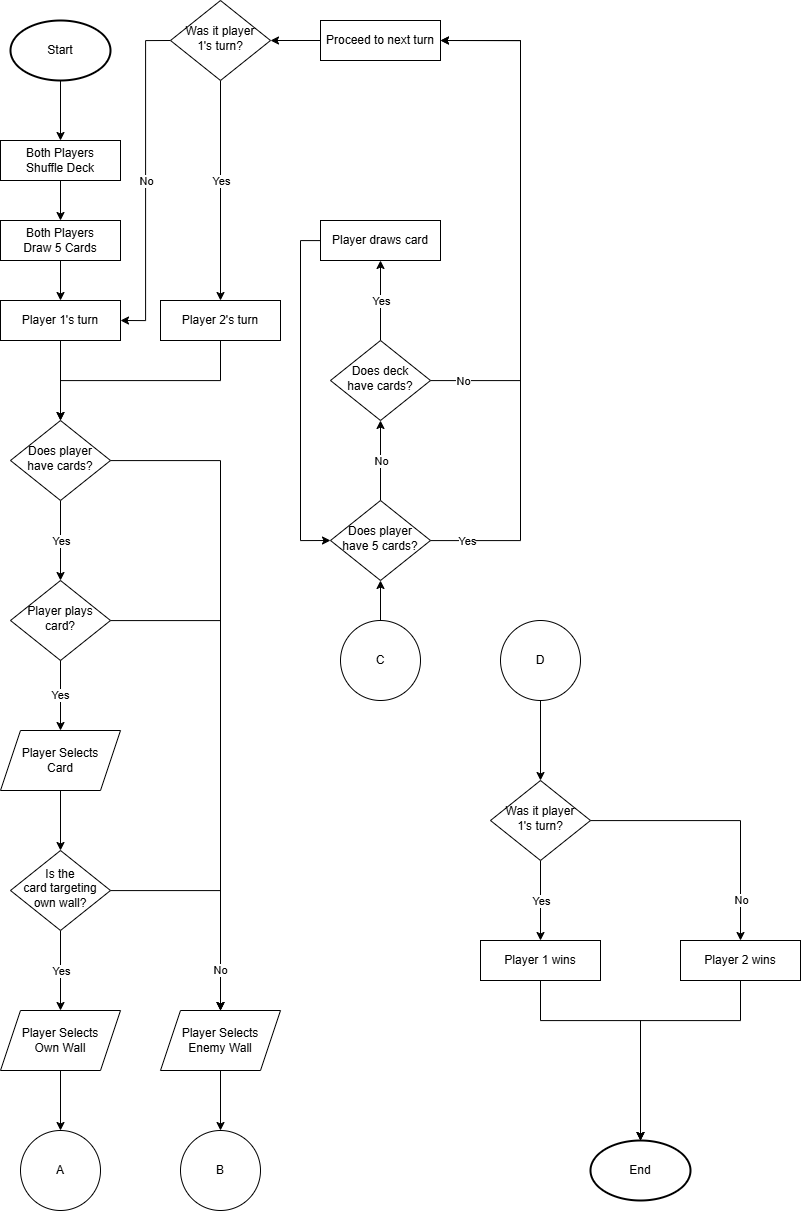

The diagram above was exported from draw.io. Its source (the exported page's mxGraphModel, read from the mxfile embedded in the PNG):
<mxGraphModel dx="2516" dy="1373" grid="1" gridSize="10" guides="1" tooltips="1" connect="1" arrows="1" fold="1" page="1" pageScale="1" pageWidth="827" pageHeight="1169" math="0" shadow="0">
  <root>
    <mxCell id="0" />
    <mxCell id="1" parent="0" />
    <mxCell id="2" style="edgeStyle=orthogonalEdgeStyle;rounded=0;orthogonalLoop=1;jettySize=auto;html=1;entryX=0.5;entryY=0;entryDx=0;entryDy=0;" edge="1" source="3" target="29" parent="1">
      <mxGeometry relative="1" as="geometry" />
    </mxCell>
    <mxCell id="3" value="Player 1's turn" style="rounded=0;whiteSpace=wrap;html=1;fontSize=12;glass=0;strokeWidth=1;shadow=0;" vertex="1" parent="1">
      <mxGeometry x="80" y="320" width="120" height="40" as="geometry" />
    </mxCell>
    <mxCell id="4" style="edgeStyle=orthogonalEdgeStyle;rounded=0;orthogonalLoop=1;jettySize=auto;html=1;" edge="1" source="5" target="29" parent="1">
      <mxGeometry relative="1" as="geometry">
        <Array as="points">
          <mxPoint x="300" y="400" />
          <mxPoint x="140" y="400" />
        </Array>
      </mxGeometry>
    </mxCell>
    <mxCell id="5" value="Player 2's turn" style="rounded=0;whiteSpace=wrap;html=1;fontSize=12;glass=0;strokeWidth=1;shadow=0;" vertex="1" parent="1">
      <mxGeometry x="240" y="320" width="120" height="40" as="geometry" />
    </mxCell>
    <mxCell id="6" style="edgeStyle=orthogonalEdgeStyle;rounded=0;orthogonalLoop=1;jettySize=auto;html=1;entryX=1;entryY=0.5;entryDx=0;entryDy=0;exitX=0;exitY=0.5;exitDx=0;exitDy=0;" edge="1" source="10" target="3" parent="1">
      <mxGeometry relative="1" as="geometry">
        <mxPoint x="240" y="60" as="sourcePoint" />
      </mxGeometry>
    </mxCell>
    <mxCell id="7" value="No" style="edgeLabel;html=1;align=center;verticalAlign=middle;resizable=0;points=[];" connectable="0" vertex="1" parent="6">
      <mxGeometry x="0.0308" relative="1" as="geometry">
        <mxPoint y="-6" as="offset" />
      </mxGeometry>
    </mxCell>
    <mxCell id="8" style="edgeStyle=orthogonalEdgeStyle;rounded=0;orthogonalLoop=1;jettySize=auto;html=1;entryX=0.5;entryY=0;entryDx=0;entryDy=0;" edge="1" target="5" parent="1">
      <mxGeometry relative="1" as="geometry">
        <mxPoint x="300" y="100" as="sourcePoint" />
      </mxGeometry>
    </mxCell>
    <mxCell id="9" value="Yes" style="edgeLabel;html=1;align=center;verticalAlign=middle;resizable=0;points=[];" connectable="0" vertex="1" parent="8">
      <mxGeometry x="-0.5714" relative="1" as="geometry">
        <mxPoint y="53" as="offset" />
      </mxGeometry>
    </mxCell>
    <mxCell id="10" value="Was it player&lt;div&gt;1's&amp;nbsp;&lt;span style=&quot;background-color: transparent; color: light-dark(rgb(0, 0, 0), rgb(255, 255, 255));&quot;&gt;t&lt;/span&gt;&lt;span style=&quot;background-color: transparent; color: light-dark(rgb(0, 0, 0), rgb(255, 255, 255));&quot;&gt;urn?&lt;/span&gt;&lt;/div&gt;" style="rhombus;whiteSpace=wrap;html=1;shadow=0;fontFamily=Helvetica;fontSize=12;align=center;strokeWidth=1;spacing=6;spacingTop=-4;" vertex="1" parent="1">
      <mxGeometry x="250" y="20" width="100" height="80" as="geometry" />
    </mxCell>
    <mxCell id="11" style="edgeStyle=orthogonalEdgeStyle;rounded=0;orthogonalLoop=1;jettySize=auto;html=1;entryX=0.5;entryY=0;entryDx=0;entryDy=0;" edge="1" source="15" parent="1">
      <mxGeometry relative="1" as="geometry">
        <mxPoint x="620" y="960" as="targetPoint" />
      </mxGeometry>
    </mxCell>
    <mxCell id="12" value="Yes" style="edgeLabel;html=1;align=center;verticalAlign=middle;resizable=0;points=[];" connectable="0" vertex="1" parent="11">
      <mxGeometry x="-0.16" relative="1" as="geometry">
        <mxPoint y="7" as="offset" />
      </mxGeometry>
    </mxCell>
    <mxCell id="13" style="edgeStyle=orthogonalEdgeStyle;rounded=0;orthogonalLoop=1;jettySize=auto;html=1;entryX=0.5;entryY=0;entryDx=0;entryDy=0;" edge="1" source="15" target="19" parent="1">
      <mxGeometry relative="1" as="geometry">
        <mxPoint x="800" y="550" as="targetPoint" />
      </mxGeometry>
    </mxCell>
    <mxCell id="14" value="No" style="edgeLabel;html=1;align=center;verticalAlign=middle;resizable=0;points=[];" connectable="0" vertex="1" parent="13">
      <mxGeometry x="0.5916" y="1" relative="1" as="geometry">
        <mxPoint x="-1" y="15" as="offset" />
      </mxGeometry>
    </mxCell>
    <mxCell id="15" value="Was it player&lt;div&gt;1's&amp;nbsp;&lt;span style=&quot;background-color: transparent; color: light-dark(rgb(0, 0, 0), rgb(255, 255, 255));&quot;&gt;t&lt;/span&gt;&lt;span style=&quot;background-color: transparent; color: light-dark(rgb(0, 0, 0), rgb(255, 255, 255));&quot;&gt;urn?&lt;/span&gt;&lt;/div&gt;" style="rhombus;whiteSpace=wrap;html=1;shadow=0;fontFamily=Helvetica;fontSize=12;align=center;strokeWidth=1;spacing=6;spacingTop=-4;" vertex="1" parent="1">
      <mxGeometry x="570" y="800" width="100" height="80" as="geometry" />
    </mxCell>
    <mxCell id="16" style="edgeStyle=orthogonalEdgeStyle;rounded=0;orthogonalLoop=1;jettySize=auto;html=1;entryX=0.5;entryY=0;entryDx=0;entryDy=0;entryPerimeter=0;" edge="1" target="66" parent="1">
      <mxGeometry relative="1" as="geometry">
        <mxPoint x="720" y="1238.9999999999998" as="targetPoint" />
        <Array as="points">
          <mxPoint x="620" y="1040" />
          <mxPoint x="720" y="1040" />
        </Array>
        <mxPoint x="620" y="1000" as="sourcePoint" />
      </mxGeometry>
    </mxCell>
    <mxCell id="17" value="Player 1 wins" style="rounded=0;whiteSpace=wrap;html=1;fontSize=12;glass=0;strokeWidth=1;shadow=0;" vertex="1" parent="1">
      <mxGeometry x="560" y="960" width="120" height="40" as="geometry" />
    </mxCell>
    <mxCell id="18" style="edgeStyle=orthogonalEdgeStyle;rounded=0;orthogonalLoop=1;jettySize=auto;html=1;" edge="1" source="66" parent="1">
      <mxGeometry relative="1" as="geometry">
        <mxPoint x="720" y="1160" as="targetPoint" />
        <Array as="points">
          <mxPoint x="720" y="1040" />
        </Array>
      </mxGeometry>
    </mxCell>
    <mxCell id="19" value="Player 2 wins" style="rounded=0;whiteSpace=wrap;html=1;fontSize=12;glass=0;strokeWidth=1;shadow=0;" vertex="1" parent="1">
      <mxGeometry x="760" y="960" width="120" height="40" as="geometry" />
    </mxCell>
    <mxCell id="20" style="edgeStyle=orthogonalEdgeStyle;rounded=0;orthogonalLoop=1;jettySize=auto;html=1;entryX=1;entryY=0.5;entryDx=0;entryDy=0;" edge="1" source="21" target="10" parent="1">
      <mxGeometry relative="1" as="geometry">
        <Array as="points">
          <mxPoint x="460" y="60" />
        </Array>
      </mxGeometry>
    </mxCell>
    <mxCell id="21" value="Proceed to next turn" style="rounded=0;whiteSpace=wrap;html=1;fontSize=12;glass=0;strokeWidth=1;shadow=0;" vertex="1" parent="1">
      <mxGeometry x="400" y="40" width="120" height="40" as="geometry" />
    </mxCell>
    <mxCell id="22" style="edgeStyle=orthogonalEdgeStyle;rounded=0;orthogonalLoop=1;jettySize=auto;html=1;" edge="1" source="23" parent="1">
      <mxGeometry relative="1" as="geometry">
        <Array as="points">
          <mxPoint x="300" y="640" />
        </Array>
        <mxPoint x="300" y="1030" as="targetPoint" />
      </mxGeometry>
    </mxCell>
    <mxCell id="23" value="Player plays&lt;div&gt;card?&lt;/div&gt;" style="rhombus;whiteSpace=wrap;html=1;shadow=0;fontFamily=Helvetica;fontSize=12;align=center;strokeWidth=1;spacing=6;spacingTop=-4;" vertex="1" parent="1">
      <mxGeometry x="90" y="600" width="100" height="80" as="geometry" />
    </mxCell>
    <mxCell id="24" style="edgeStyle=orthogonalEdgeStyle;rounded=0;orthogonalLoop=1;jettySize=auto;html=1;exitX=0.5;exitY=1;exitDx=0;exitDy=0;entryX=0.5;entryY=0;entryDx=0;entryDy=0;" edge="1" source="23" target="51" parent="1">
      <mxGeometry relative="1" as="geometry">
        <mxPoint x="140" y="840" as="sourcePoint" />
        <mxPoint x="140" y="740" as="targetPoint" />
      </mxGeometry>
    </mxCell>
    <mxCell id="25" value="Yes" style="edgeLabel;html=1;align=center;verticalAlign=middle;resizable=0;points=[];" connectable="0" vertex="1" parent="24">
      <mxGeometry x="-0.012" y="-1" relative="1" as="geometry">
        <mxPoint as="offset" />
      </mxGeometry>
    </mxCell>
    <mxCell id="26" style="edgeStyle=orthogonalEdgeStyle;rounded=0;orthogonalLoop=1;jettySize=auto;html=1;entryX=0.5;entryY=0;entryDx=0;entryDy=0;" edge="1" source="29" target="23" parent="1">
      <mxGeometry relative="1" as="geometry" />
    </mxCell>
    <mxCell id="27" value="Yes" style="edgeLabel;html=1;align=center;verticalAlign=middle;resizable=0;points=[];" connectable="0" vertex="1" parent="26">
      <mxGeometry relative="1" as="geometry">
        <mxPoint as="offset" />
      </mxGeometry>
    </mxCell>
    <mxCell id="28" style="edgeStyle=orthogonalEdgeStyle;rounded=0;orthogonalLoop=1;jettySize=auto;html=1;entryX=0.5;entryY=0;entryDx=0;entryDy=0;" edge="1" source="29" target="56" parent="1">
      <mxGeometry relative="1" as="geometry">
        <mxPoint x="300" y="870" as="targetPoint" />
        <Array as="points">
          <mxPoint x="300" y="480" />
        </Array>
      </mxGeometry>
    </mxCell>
    <mxCell id="29" value="Does player have cards?" style="rhombus;whiteSpace=wrap;html=1;shadow=0;fontFamily=Helvetica;fontSize=12;align=center;strokeWidth=1;spacing=6;spacingTop=-4;" vertex="1" parent="1">
      <mxGeometry x="90" y="440" width="100" height="80" as="geometry" />
    </mxCell>
    <mxCell id="30" style="edgeStyle=orthogonalEdgeStyle;rounded=0;orthogonalLoop=1;jettySize=auto;html=1;" edge="1" source="34" parent="1">
      <mxGeometry relative="1" as="geometry">
        <mxPoint x="460" y="440" as="targetPoint" />
      </mxGeometry>
    </mxCell>
    <mxCell id="31" value="No" style="edgeLabel;html=1;align=center;verticalAlign=middle;resizable=0;points=[];" connectable="0" vertex="1" parent="30">
      <mxGeometry x="-0.2333" relative="1" as="geometry">
        <mxPoint y="-9" as="offset" />
      </mxGeometry>
    </mxCell>
    <mxCell id="32" style="edgeStyle=orthogonalEdgeStyle;rounded=0;orthogonalLoop=1;jettySize=auto;html=1;entryX=1;entryY=0.5;entryDx=0;entryDy=0;" edge="1" source="34" target="21" parent="1">
      <mxGeometry relative="1" as="geometry">
        <Array as="points">
          <mxPoint x="600" y="560" />
          <mxPoint x="600" y="60" />
        </Array>
      </mxGeometry>
    </mxCell>
    <mxCell id="33" value="Yes" style="edgeLabel;html=1;align=center;verticalAlign=middle;resizable=0;points=[];" connectable="0" vertex="1" parent="32">
      <mxGeometry x="-0.8878" y="1" relative="1" as="geometry">
        <mxPoint x="-2" y="1" as="offset" />
      </mxGeometry>
    </mxCell>
    <mxCell id="34" value="Does player have 5 cards?" style="rhombus;whiteSpace=wrap;html=1;shadow=0;fontFamily=Helvetica;fontSize=12;align=center;strokeWidth=1;spacing=6;spacingTop=-4;" vertex="1" parent="1">
      <mxGeometry x="410" y="520" width="100" height="80" as="geometry" />
    </mxCell>
    <mxCell id="35" style="edgeStyle=orthogonalEdgeStyle;rounded=0;orthogonalLoop=1;jettySize=auto;html=1;entryX=0;entryY=0.5;entryDx=0;entryDy=0;" edge="1" source="36" target="34" parent="1">
      <mxGeometry relative="1" as="geometry">
        <Array as="points">
          <mxPoint x="380" y="260" />
          <mxPoint x="380" y="560" />
        </Array>
      </mxGeometry>
    </mxCell>
    <mxCell id="36" value="Player draws card" style="rounded=0;whiteSpace=wrap;html=1;fontSize=12;glass=0;strokeWidth=1;shadow=0;" vertex="1" parent="1">
      <mxGeometry x="400" y="240" width="120" height="40" as="geometry" />
    </mxCell>
    <mxCell id="37" style="edgeStyle=orthogonalEdgeStyle;rounded=0;orthogonalLoop=1;jettySize=auto;html=1;entryX=0.5;entryY=1;entryDx=0;entryDy=0;" edge="1" source="41" target="36" parent="1">
      <mxGeometry relative="1" as="geometry" />
    </mxCell>
    <mxCell id="38" value="Yes" style="edgeLabel;html=1;align=center;verticalAlign=middle;resizable=0;points=[];" connectable="0" vertex="1" parent="37">
      <mxGeometry x="-0.1292" y="1" relative="1" as="geometry">
        <mxPoint x="1" y="-5" as="offset" />
      </mxGeometry>
    </mxCell>
    <mxCell id="39" style="edgeStyle=orthogonalEdgeStyle;rounded=0;orthogonalLoop=1;jettySize=auto;html=1;entryX=1;entryY=0.5;entryDx=0;entryDy=0;" edge="1" source="41" target="21" parent="1">
      <mxGeometry relative="1" as="geometry">
        <Array as="points">
          <mxPoint x="600" y="400" />
          <mxPoint x="600" y="60" />
        </Array>
      </mxGeometry>
    </mxCell>
    <mxCell id="40" value="No" style="edgeLabel;html=1;align=center;verticalAlign=middle;resizable=0;points=[];" connectable="0" vertex="1" parent="39">
      <mxGeometry x="-0.8129" relative="1" as="geometry">
        <mxPoint x="-15" as="offset" />
      </mxGeometry>
    </mxCell>
    <mxCell id="41" value="Does deck&lt;div&gt;have cards?&lt;/div&gt;" style="rhombus;whiteSpace=wrap;html=1;shadow=0;fontFamily=Helvetica;fontSize=12;align=center;strokeWidth=1;spacing=6;spacingTop=-4;" vertex="1" parent="1">
      <mxGeometry x="410" y="360" width="100" height="80" as="geometry" />
    </mxCell>
    <mxCell id="42" style="edgeStyle=orthogonalEdgeStyle;rounded=0;orthogonalLoop=1;jettySize=auto;html=1;entryX=0.5;entryY=0;entryDx=0;entryDy=0;" edge="1" source="46" target="58" parent="1">
      <mxGeometry relative="1" as="geometry">
        <mxPoint x="140" y="1020" as="targetPoint" />
      </mxGeometry>
    </mxCell>
    <mxCell id="43" value="Yes" style="edgeLabel;html=1;align=center;verticalAlign=middle;resizable=0;points=[];" connectable="0" vertex="1" parent="42">
      <mxGeometry x="-0.0167" y="-3" relative="1" as="geometry">
        <mxPoint x="3" as="offset" />
      </mxGeometry>
    </mxCell>
    <mxCell id="44" style="edgeStyle=orthogonalEdgeStyle;rounded=0;orthogonalLoop=1;jettySize=auto;html=1;entryX=0.5;entryY=0;entryDx=0;entryDy=0;" edge="1" source="46" target="56" parent="1">
      <mxGeometry relative="1" as="geometry" />
    </mxCell>
    <mxCell id="45" value="No" style="edgeLabel;html=1;align=center;verticalAlign=middle;resizable=0;points=[];" connectable="0" vertex="1" parent="44">
      <mxGeometry x="0.6411" y="-1" relative="1" as="geometry">
        <mxPoint as="offset" />
      </mxGeometry>
    </mxCell>
    <mxCell id="46" value="Is the&lt;div&gt;card targeting&lt;div&gt;own wall?&lt;/div&gt;&lt;/div&gt;" style="rhombus;whiteSpace=wrap;html=1;shadow=0;fontFamily=Helvetica;fontSize=12;align=center;strokeWidth=1;spacing=6;spacingTop=-4;" vertex="1" parent="1">
      <mxGeometry x="90" y="870" width="100" height="80" as="geometry" />
    </mxCell>
    <mxCell id="47" style="edgeStyle=orthogonalEdgeStyle;rounded=0;orthogonalLoop=1;jettySize=auto;html=1;entryX=0.5;entryY=1;entryDx=0;entryDy=0;" edge="1" source="48" target="34" parent="1">
      <mxGeometry relative="1" as="geometry" />
    </mxCell>
    <mxCell id="48" value="C" style="ellipse;whiteSpace=wrap;html=1;aspect=fixed;" vertex="1" parent="1">
      <mxGeometry x="420" y="640" width="80" height="80" as="geometry" />
    </mxCell>
    <mxCell id="49" value="A" style="ellipse;whiteSpace=wrap;html=1;aspect=fixed;" vertex="1" parent="1">
      <mxGeometry x="100" y="1150" width="80" height="80" as="geometry" />
    </mxCell>
    <mxCell id="50" style="edgeStyle=orthogonalEdgeStyle;rounded=0;orthogonalLoop=1;jettySize=auto;html=1;entryX=0.5;entryY=0;entryDx=0;entryDy=0;" edge="1" source="51" target="46" parent="1">
      <mxGeometry relative="1" as="geometry" />
    </mxCell>
    <mxCell id="51" value="Player Selects&lt;div&gt;Card&lt;/div&gt;" style="shape=parallelogram;perimeter=parallelogramPerimeter;whiteSpace=wrap;html=1;fixedSize=1;" vertex="1" parent="1">
      <mxGeometry x="80" y="750" width="120" height="60" as="geometry" />
    </mxCell>
    <mxCell id="52" style="edgeStyle=orthogonalEdgeStyle;rounded=0;orthogonalLoop=1;jettySize=auto;html=1;entryX=0.5;entryY=0;entryDx=0;entryDy=0;" edge="1" source="53" target="62" parent="1">
      <mxGeometry relative="1" as="geometry" />
    </mxCell>
    <mxCell id="53" value="Start" style="strokeWidth=2;html=1;shape=mxgraph.flowchart.start_1;whiteSpace=wrap;" vertex="1" parent="1">
      <mxGeometry x="90" y="40" width="100" height="60" as="geometry" />
    </mxCell>
    <mxCell id="54" value="B" style="ellipse;whiteSpace=wrap;html=1;aspect=fixed;" vertex="1" parent="1">
      <mxGeometry x="260" y="1150" width="80" height="80" as="geometry" />
    </mxCell>
    <mxCell id="55" style="edgeStyle=orthogonalEdgeStyle;rounded=0;orthogonalLoop=1;jettySize=auto;html=1;entryX=0.5;entryY=0;entryDx=0;entryDy=0;" edge="1" source="56" target="54" parent="1">
      <mxGeometry relative="1" as="geometry" />
    </mxCell>
    <mxCell id="56" value="Player Selects&lt;div&gt;Enemy Wall&lt;/div&gt;" style="shape=parallelogram;perimeter=parallelogramPerimeter;whiteSpace=wrap;html=1;fixedSize=1;" vertex="1" parent="1">
      <mxGeometry x="240" y="1030" width="120" height="60" as="geometry" />
    </mxCell>
    <mxCell id="57" style="edgeStyle=orthogonalEdgeStyle;rounded=0;orthogonalLoop=1;jettySize=auto;html=1;entryX=0.5;entryY=0;entryDx=0;entryDy=0;" edge="1" source="58" target="49" parent="1">
      <mxGeometry relative="1" as="geometry" />
    </mxCell>
    <mxCell id="58" value="Player Selects&lt;div&gt;Own Wall&lt;/div&gt;" style="shape=parallelogram;perimeter=parallelogramPerimeter;whiteSpace=wrap;html=1;fixedSize=1;" vertex="1" parent="1">
      <mxGeometry x="80" y="1030" width="120" height="60" as="geometry" />
    </mxCell>
    <mxCell id="59" value="D" style="ellipse;whiteSpace=wrap;html=1;aspect=fixed;" vertex="1" parent="1">
      <mxGeometry x="580" y="640" width="80" height="80" as="geometry" />
    </mxCell>
    <mxCell id="60" style="edgeStyle=orthogonalEdgeStyle;rounded=0;orthogonalLoop=1;jettySize=auto;html=1;entryX=0.5;entryY=0;entryDx=0;entryDy=0;" edge="1" source="59" target="15" parent="1">
      <mxGeometry relative="1" as="geometry" />
    </mxCell>
    <mxCell id="61" style="edgeStyle=orthogonalEdgeStyle;rounded=0;orthogonalLoop=1;jettySize=auto;html=1;entryX=0.5;entryY=0;entryDx=0;entryDy=0;" edge="1" source="62" target="64" parent="1">
      <mxGeometry relative="1" as="geometry" />
    </mxCell>
    <mxCell id="62" value="Both Players&lt;div&gt;Shuffle Deck&lt;/div&gt;" style="rounded=0;whiteSpace=wrap;html=1;fontSize=12;glass=0;strokeWidth=1;shadow=0;" vertex="1" parent="1">
      <mxGeometry x="80" y="160" width="120" height="40" as="geometry" />
    </mxCell>
    <mxCell id="63" style="edgeStyle=orthogonalEdgeStyle;rounded=0;orthogonalLoop=1;jettySize=auto;html=1;entryX=0.5;entryY=0;entryDx=0;entryDy=0;" edge="1" source="64" target="3" parent="1">
      <mxGeometry relative="1" as="geometry" />
    </mxCell>
    <mxCell id="64" value="Both Players&lt;div&gt;Draw 5 Cards&lt;/div&gt;" style="rounded=0;whiteSpace=wrap;html=1;fontSize=12;glass=0;strokeWidth=1;shadow=0;" vertex="1" parent="1">
      <mxGeometry x="80" y="240" width="120" height="40" as="geometry" />
    </mxCell>
    <mxCell id="65" value="" style="edgeStyle=orthogonalEdgeStyle;rounded=0;orthogonalLoop=1;jettySize=auto;html=1;entryX=0.5;entryY=0;entryDx=0;entryDy=0;" edge="1" source="19" target="66" parent="1">
      <mxGeometry relative="1" as="geometry">
        <mxPoint x="720" y="1238.9999999999998" as="targetPoint" />
        <Array as="points">
          <mxPoint x="820" y="1040" />
        </Array>
        <mxPoint x="820" y="1000" as="sourcePoint" />
      </mxGeometry>
    </mxCell>
    <mxCell id="66" value="End" style="strokeWidth=2;html=1;shape=mxgraph.flowchart.start_1;whiteSpace=wrap;" vertex="1" parent="1">
      <mxGeometry x="670" y="1160" width="100" height="60" as="geometry" />
    </mxCell>
  </root>
</mxGraphModel>